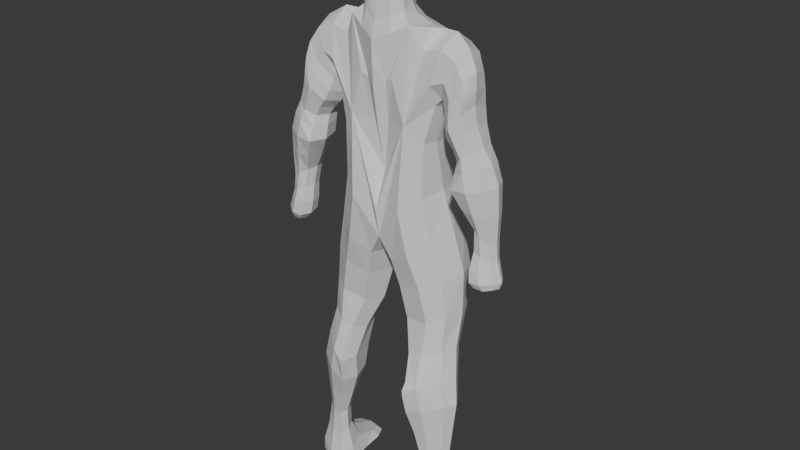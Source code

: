 # Source: player.blend  (saved by Blender 4.5.88; exported with 4.5.12 LTS)
import bpy
from mathutils import Matrix  # noqa: F401  (used for matrix-valued properties, if any)

bpy.ops.wm.read_factory_settings(use_empty=True)
scene = bpy.context.scene
scene.name = 'Scene'

# ---- collections
col_collection = bpy.data.collections.new('Collection'); scene.collection.children.link(col_collection)

# ---- materials (node trees are filled in below, after node groups)
mat_material = bpy.data.materials.new('Material')
mat_material.alpha_threshold = 0.0
mat_material.roughness = 0.5
mat_material.line_color = (0.0, 0.0, 0.0, 1.0)

# ---- material node trees
mat_material.use_nodes = True; mat_material.node_tree.nodes.clear()
_N = mat_material.node_tree.nodes; _L = mat_material.node_tree.links
n0 = _N.new('ShaderNodeOutputMaterial'); n0.name = 'Material Output'; n0.location = (200, 100)
n1 = _N.new('ShaderNodeBsdfPrincipled'); n1.name = 'Principled BSDF'; n1.location = (-200, 100)
n1.inputs[3].default_value = 1.45
_L.new(n1.outputs[0], n0.inputs[0])
n0.is_active_output = True

# ---- world
world_world = bpy.data.worlds.new('World'); scene.world = world_world
world_world.use_nodes = True; world_world.node_tree.nodes.clear()
_N = world_world.node_tree.nodes; _L = world_world.node_tree.links
n0 = _N.new('ShaderNodeOutputWorld'); n0.name = 'World Output'; n0.location = (200, 100)
n1 = _N.new('ShaderNodeBackground'); n1.name = 'Background'; n1.location = (-200, 100)
n1.inputs[0].default_value = (0.05088, 0.05088, 0.05088, 1.0)
_L.new(n1.outputs[0], n0.inputs[0])
n0.is_active_output = True
world_world.color = (0.05088, 0.05088, 0.05088)
world_world.sun_shadow_jitter_overblur = 0.0

# ---- meshes
me_cube = bpy.data.meshes.new('Cube')
me_cube.from_pydata([(0.185, 0.1325, 0.6493), (0.0, 0.1641, 0.009219), (0.1863, -0.0005939, 0.6562), (0.0, -0.03155, 0.009219), (0.0, 0.1855, 0.232), (0.09961, -0.01652, 0.7127), (0.0, -0.003346, 0.232), (0.08658, 0.1834, 0.6419), (0.17, 0.1138, 0.48), (0.1695, 0.003908, 0.4832), (0.0, -0.05311, 0.6622), (0.0, 0.2017, 0.6128), (0.04056, 0.07958, 0.745), (0.06382, -0.003962, 0.793), (0.0, 0.1223, 0.6913), (0.0, -0.02776, 0.7761), (0.1368, 0.1458, 0.1744), (0.136, -0.009174, 0.1733), (0.1907, 0.1569, -0.1038), (0.07013, 0.1393, -0.1365), (0.195, 0.01523, -0.1079), (0.0608, -0.01039, -0.1587), (0.06611, 0.09085, 0.8744), (0.0724, 0.002927, 0.9244), (0.0, 0.1553, 0.8676), (0.0, -0.01695, 0.9157), (0.208, 0.08678, -0.3713), (0.1119, 0.07626, -0.3913), (0.2063, 0.00482, -0.3582), (0.1109, -0.02924, -0.385), (0.2366, 0.04973, -0.5589), (0.1312, 0.0479, -0.5897), (0.2345, -0.02268, -0.546), (0.129, -0.06499, -0.5911), (0.2284, 0.02711, -0.7616), (0.1732, 0.02131, -0.7664), (0.2248, -0.01243, -0.7587), (0.1651, -0.03929, -0.7639), (0.2633, 0.05216, -0.9161), (0.1545, 0.04543, -0.9094), (0.2436, -0.03431, -0.9222), (0.1397, -0.06236, -0.9147), (0.2558, 0.07423, -0.9937), (0.1512, 0.06207, -0.9883), (0.2326, -0.02858, -0.9857), (0.1444, -0.06104, -0.9819), (0.25, 0.1536, -0.9576), (0.1748, 0.1536, -0.9533), (0.2465, 0.1597, -0.9877), (0.1713, 0.1597, -0.9833), (0.1213, -0.07422, -0.5017), (0.2644, 0.08621, 0.5861), (0.2644, -0.0115, 0.5861), (0.197, 0.09901, 0.4747), (0.197, 0.007771, 0.4747), (0.2727, 0.08682, 0.4914), (0.2727, -0.02896, 0.4914), (0.2185, 0.101, 0.4015), (0.2185, -0.01008, 0.4015), (0.306, 0.07044, 0.3824), (0.306, -0.01741, 0.3824), (0.255, 0.08294, 0.3403), (0.255, -0.009047, 0.3403), (0.3485, 0.0701, 0.2737), (0.3485, -0.01506, 0.2737), (0.2605, 0.07663, 0.2559), (0.2565, -0.03881, 0.259), (0.3607, 0.04935, 0.09745), (0.3607, 0.001318, 0.09745), (0.3094, 0.06456, 0.1283), (0.3094, 0.003207, 0.1283), (0.3749, 0.04348, 0.004753), (0.3749, -0.003145, 0.004753), (0.3145, 0.05231, 0.00883), (0.3145, -0.02294, 0.00883), (0.05363, -0.03609, 0.5482), (0.0, -0.0472, 0.5011), (0.3813, 0.03816, -0.04684), (0.3813, -0.002813, -0.04684), (0.3304, 0.03875, -0.05273), (0.3304, -0.01897, -0.05273), (0.05757, 0.0997, 0.9539), (0.05757, 0.03457, 0.992), (0.0, 0.1198, 0.9671), (0.0, 0.02696, 1.015), (0.0, 0.1576, 0.7836), (0.0, 0.1248, 0.7577), (0.08423, 0.1854, 0.1294), (0.08247, -0.0487, 0.1298), (0.1937, 0.0649, 0.6969), (0.0, -0.04418, 0.1039), (0.1284, 0.1823, 0.6068), (0.0, 0.06254, -0.0242), (0.0, 0.1978, 0.1039), (0.1326, 0.001381, 0.6409), (0.08011, 0.04374, 0.9019), (0.0, 0.09106, 0.232), (0.02278, -0.01345, 0.3896), (0.09287, 0.08393, 0.695), (0.1728, 0.1447, 0.5449), (0.17, -0.02134, 0.553), (0.1712, 0.05762, 0.4605), (0.0, 0.07431, 0.6375), (0.0498, -0.03481, 0.6874), (0.05925, 0.1723, 0.6414), (7.169e-05, 0.1936, 0.4147), (0.0, -0.02883, 0.3767), (0.06048, 0.03532, 0.7734), (0.0, 0.05598, 0.7358), (0.04003, -0.0225, 0.7912), (0.01837, 0.1099, 0.7197), (0.07064, -0.0004193, 0.7421), (0.0, -0.03853, 0.7165), (0.0, 0.1548, 0.6518), (0.05155, 0.1105, 0.7023), (0.1418, 0.1306, 0.3507), (0.1402, -0.005351, 0.3578), (0.1546, 0.06819, 0.1831), (0.1309, 0.1669, -0.1125), (0.138, -0.02036, -0.1362), (0.03309, 0.07255, -0.1647), (0.2189, 0.0862, -0.09519), (0.1646, 0.1522, 0.03224), (0.04623, 0.1564, -0.05328), (0.03868, -0.02192, -0.06903), (0.1653, 0.001918, 0.02008), (0.04002, 0.1842, 0.4517), (0.0, 0.07226, 0.8843), (0.04241, -0.01447, 0.9266), (0.03561, 0.1265, 0.8613), (0.0, 0.1606, 0.8187), (0.05039, 0.07921, 0.8077), (0.0, -0.02261, 0.8444), (0.06796, -0.003865, 0.8589), (0.1602, 0.09944, -0.3826), (0.156, -0.0302, -0.3723), (0.09356, 0.01717, -0.394), (0.2261, 0.04969, -0.3594), (0.1012, 0.1154, -0.2648), (0.08332, -0.002978, -0.2751), (0.1987, 0.1332, -0.2482), (0.207, 0.01822, -0.2387), (0.184, 0.0665, -0.5761), (0.1794, -0.06024, -0.5663), (0.1109, -0.01347, -0.5953), (0.256, 0.01729, -0.5456), (0.2209, -0.01507, -0.4561), (0.2234, 0.0647, -0.4708), (0.1237, -0.07528, -0.5253), (0.1222, 0.05521, -0.4991), (0.2019, 0.0336, -0.7645), (0.1938, -0.03525, -0.7608), (0.1584, -0.01205, -0.7661), (0.2373, 0.0104, -0.7592), (0.1537, 0.03478, -0.68), (0.1488, -0.04844, -0.6753), (0.2331, 0.03636, -0.6602), (0.2309, -0.01667, -0.6507), (0.2114, 0.06127, -0.8994), (0.1888, -0.06263, -0.9205), (0.1305, -0.02081, -0.9089), (0.2685, 0.004649, -0.9183), (0.2321, -0.02227, -0.8518), (0.2399, 0.02755, -0.8454), (0.1575, -0.04624, -0.8468), (0.1714, 0.02021, -0.8419), (0.2026, 0.07117, -1.001), (0.1867, -0.05363, -0.9874), (0.1412, -0.01649, -0.9868), (0.2487, 0.01511, -0.9914), (0.2785, 0.06635, -0.9654), (0.1334, 0.05325, -0.9572), (0.2448, -0.03501, -0.9662), (0.1325, -0.07326, -0.9602), (0.2128, 0.1605, -0.9539), (0.2086, 0.1664, -0.9885), (0.2565, 0.1635, -0.9739), (0.1649, 0.1635, -0.9686), (0.2608, 0.1154, -0.9448), (0.1637, 0.1146, -0.9391), (0.2559, 0.1283, -0.9923), (0.1594, 0.1268, -0.9868), (0.1236, -0.06116, -0.4736), (0.277, 0.03435, 0.6069), (0.2307, 0.1103, 0.5304), (0.2307, -0.01958, 0.5304), (0.1844, 0.0564, 0.4538), (0.1884, 0.1027, 0.5073), (0.1884, 0.009283, 0.5077), (0.2347, 0.1044, 0.6362), (0.2347, -0.004463, 0.6368), (0.2829, 0.02582, 0.5082), (0.2456, 0.1152, 0.4464), (0.2456, -0.04079, 0.4464), (0.2079, 0.04759, 0.385), (0.2716, -0.02242, 0.5385), (0.2716, 0.08469, 0.5385), (0.205, 0.1011, 0.4358), (0.205, -0.002063, 0.4358), (0.3155, 0.02456, 0.3903), (0.2805, 0.09355, 0.3614), (0.2805, -0.03009, 0.3614), (0.2455, 0.03889, 0.3325), (0.2394, 0.09276, 0.3712), (0.2394, -0.008304, 0.3712), (0.2847, 0.07917, 0.4366), (0.2847, -0.02445, 0.4366), (0.365, 0.02823, 0.2771), (0.3045, 0.09126, 0.2648), (0.3045, -0.03997, 0.2648), (0.2407, 0.01519, 0.255), (0.2559, -0.02278, 0.3036), (0.3298, -0.01642, 0.3346), (0.3298, 0.07028, 0.3346), (0.2561, 0.07876, 0.3035), (0.3703, 0.02373, 0.09166), (0.335, 0.06721, 0.1129), (0.335, -0.007992, 0.1129), (0.2997, 0.03548, 0.1341), (0.2843, 0.07164, 0.1951), (0.2812, -0.02019, 0.1975), (0.3569, 0.0608, 0.185), (0.3569, -0.006668, 0.185), (0.3862, 0.02119, 0.003988), (0.3447, 0.05932, 0.006792), (0.3447, -0.02447, 0.006792), (0.3031, 0.01366, 0.009595), (0.3665, 0.0442, 0.04099), (0.3161, 0.0575, 0.06426), (0.3161, -0.00506, 0.06426), (0.3665, 0.001022, 0.04099), (0.0747, -0.02746, 0.633), (0.0, -0.05371, 0.5918), (0.3881, 0.01852, -0.04992), (0.3569, 0.04386, -0.0536), (0.3569, -0.0163, -0.0536), (0.3258, 0.009039, -0.05728), (0.3826, -0.00484, -0.02681), (0.3826, 0.04263, -0.02681), (0.319, 0.04821, -0.03241), (0.319, -0.02906, -0.03241), (0.06065, 0.06826, 0.9768), (0.0, 0.07431, 1.006), (0.03494, 0.02826, 1.006), (0.03494, 0.1133, 0.9585), (0.06696, 0.1012, 0.924), (0.06774, 0.01677, 0.972), (0.0, -0.002858, 0.9795), (0.0, 0.1447, 0.9188), (0.0, 0.1429, 0.7695), (0.0, 0.1144, 0.7298), (0.0, 0.07639, 0.1002), (0.1803, 0.05709, 0.4847), (0.0972, 0.1759, 0.3788), (0.09225, -0.03436, 0.4102), (0.1403, 0.07551, 0.6931), (0.1469, 0.04317, 0.3495), (0.04285, -0.02691, 0.7351), (0.01822, 0.0915, 0.5101), (0.03108, -0.03275, 0.5356), (0.0222, 0.1827, 0.5069), (0.01826, 0.1202, 0.783), (0.02638, 0.14, 0.6768), (0.0, 0.05923, 0.6844), (0.06949, 0.05435, 0.7273), (0.1093, 0.1858, -0.005198), (0.05955, 0.06275, -0.2821), (0.01725, 0.06533, -0.08006), (0.1079, -0.03817, -0.02436), (0.1868, 0.07867, 0.04029), (0.07715, 0.05741, 0.9486), (0.0, 0.08494, 0.7971), (0.04136, -0.01998, 0.8586), (0.06911, 0.03377, 0.8373), (0.2423, 0.02989, -0.4564), (0.1577, 0.1416, -0.2533), (0.2232, 0.07831, -0.2377), (0.1607, -0.0116, -0.2598), (0.1362, -0.01006, -0.6815), (0.1624, -0.06224, -0.4803), (0.1064, -0.02238, -0.5048), (0.1723, 0.07976, -0.4869), (0.249, 0.005026, -0.8494), (0.194, 0.04838, -0.6715), (0.2472, 0.01293, -0.6513), (0.189, -0.04521, -0.6615), (0.2133, 0.1147, -0.9331), (0.1928, -0.04476, -0.8504), (0.1514, -0.01661, -0.8435), (0.2077, 0.03463, -0.8418), (0.194, -0.0001009, -0.9982), (0.273, 0.01243, -0.9654), (0.1855, -0.07132, -0.9645), (0.1211, -0.0238, -0.9572), (0.2108, 0.1777, -0.9728), (0.2764, 0.1227, -0.9705), (0.2069, 0.1304, -0.9979), (0.1435, 0.1211, -0.9628), (0.284, 0.0277, 0.5577), (0.2107, 0.1227, 0.5692), (0.2439, 0.04883, 0.6621), (0.2105, -0.01663, 0.5702), (0.2308, 0.04499, 0.359), (0.1924, 0.05272, 0.4166), (0.2383, 0.1126, 0.4871), (0.2383, -0.03195, 0.4871), (0.2929, -0.037, 0.319), (0.262, 0.1052, 0.4039), (0.262, -0.03557, 0.4039), (0.2932, 0.02457, 0.4489), (0.2707, 0.02989, 0.197), (0.3436, 0.02669, 0.3404), (0.2403, 0.02372, 0.2992), (0.2929, 0.09213, 0.319), (0.3413, 0.06076, 0.05263), (0.3206, 0.08045, 0.19), (0.3205, -0.02425, 0.1901), (0.3706, 0.02662, 0.1831), (0.3947, 0.02065, -0.02612), (0.3413, -0.01193, 0.05263), (0.376, 0.02194, 0.03663), (0.3067, 0.02689, 0.06862), (0.3592, 0.01378, -0.06162), (0.3071, 0.007826, -0.03386), (0.3509, 0.05715, -0.02999), (0.3509, -0.02868, -0.02999), (0.03384, 0.07313, 0.9936), (0.03935, -0.0004449, 0.981), (0.0385, 0.1287, 0.9157), (0.0, 0.07143, 0.9499)], [], [(4, 93, 251, 96), (93, 1, 92, 251), (251, 92, 3, 90), (96, 251, 90, 6), (9, 101, 252, 188), (101, 8, 187, 252), (252, 187, 53, 186), (188, 252, 186, 54), (4, 126, 253, 93), (7, 91, 253, 126), (0, 99, 253, 91), (8, 115, 253, 99), (16, 87, 253, 115), (1, 93, 253, 87), (3, 88, 254, 90), (17, 116, 254, 88), (9, 100, 254, 116), (2, 94, 254, 100), (5, 231, 254, 94), (75, 97, 254, 231), (6, 90, 254, 97), (0, 91, 255, 89), (91, 7, 98, 255), (255, 98, 5, 94), (89, 255, 94, 2), (16, 115, 256, 117), (115, 8, 101, 256), (256, 101, 9, 116), (117, 256, 116, 17), (10, 103, 257, 112), (103, 5, 111, 257), (257, 111, 13, 109), (112, 257, 109, 15), (6, 96, 258, 106), (4, 105, 258, 96), (11, 104, 258, 105), (7, 98, 258, 104), (5, 103, 258, 98), (10, 232, 258, 103), (76, 106, 258, 232), (10, 103, 259, 232), (5, 231, 259, 103), (75, 97, 259, 231), (6, 106, 259, 97), (76, 232, 259, 106), (7, 104, 260, 126), (11, 105, 260, 104), (4, 126, 260, 105), (12, 110, 261, 131), (14, 250, 261, 110), (86, 249, 261, 250), (85, 130, 261, 249), (24, 129, 261, 130), (22, 131, 261, 129), (7, 104, 262, 114), (104, 11, 113, 262), (262, 113, 14, 110), (114, 262, 110, 12), (11, 102, 263, 113), (102, 10, 112, 263), (263, 112, 15, 108), (113, 263, 108, 14), (5, 98, 264, 111), (98, 7, 114, 264), (264, 114, 12, 107), (111, 264, 107, 13), (1, 87, 265, 123), (87, 16, 122, 265), (265, 122, 18, 118), (123, 265, 118, 19), (21, 120, 266, 139), (120, 19, 138, 266), (266, 138, 27, 136), (139, 266, 136, 29), (3, 92, 267, 124), (92, 1, 123, 267), (267, 123, 19, 120), (124, 267, 120, 21), (17, 88, 268, 125), (88, 3, 124, 268), (268, 124, 21, 119), (125, 268, 119, 20), (16, 117, 269, 122), (117, 17, 125, 269), (269, 125, 20, 121), (122, 269, 121, 18), (23, 95, 270, 246), (95, 22, 245, 270), (270, 245, 81, 241), (246, 270, 241, 82), (14, 108, 271, 250), (15, 132, 271, 108), (25, 127, 271, 132), (24, 130, 271, 127), (85, 249, 271, 130), (86, 250, 271, 249), (15, 109, 272, 132), (109, 13, 133, 272), (272, 133, 23, 128), (132, 272, 128, 25), (13, 107, 273, 133), (107, 12, 131, 273), (273, 131, 22, 95), (133, 273, 95, 23), (26, 137, 274, 147), (137, 28, 146, 274), (274, 146, 32, 145), (147, 274, 145, 30), (19, 118, 275, 138), (118, 18, 140, 275), (275, 140, 26, 134), (138, 275, 134, 27), (18, 121, 276, 140), (121, 20, 141, 276), (276, 141, 28, 137), (140, 276, 137, 26), (20, 119, 277, 141), (119, 21, 139, 277), (277, 139, 29, 135), (141, 277, 135, 28), (33, 144, 278, 155), (144, 31, 154, 278), (278, 154, 35, 152), (155, 278, 152, 37), (28, 135, 279, 146), (29, 182, 279, 135), (50, 148, 279, 182), (33, 143, 279, 148), (32, 146, 279, 143), (29, 136, 280, 182), (27, 149, 280, 136), (31, 144, 280, 149), (33, 148, 280, 144), (50, 182, 280, 148), (27, 134, 281, 149), (134, 26, 147, 281), (281, 147, 30, 142), (149, 281, 142, 31), (34, 153, 282, 163), (153, 36, 162, 282), (282, 162, 40, 161), (163, 282, 161, 38), (31, 142, 283, 154), (142, 30, 156, 283), (283, 156, 34, 150), (154, 283, 150, 35), (30, 145, 284, 156), (145, 32, 157, 284), (284, 157, 36, 153), (156, 284, 153, 34), (32, 143, 285, 157), (143, 33, 155, 285), (285, 155, 37, 151), (157, 285, 151, 36), (39, 158, 286, 179), (158, 38, 178, 286), (286, 178, 46, 174), (179, 286, 174, 47), (36, 151, 287, 162), (151, 37, 164, 287), (287, 164, 41, 159), (162, 287, 159, 40), (37, 152, 288, 164), (152, 35, 165, 288), (288, 165, 39, 160), (164, 288, 160, 41), (35, 150, 289, 165), (150, 34, 163, 289), (289, 163, 38, 158), (165, 289, 158, 39), (43, 166, 290, 168), (166, 42, 169, 290), (290, 169, 44, 167), (168, 290, 167, 45), (38, 161, 291, 170), (161, 40, 172, 291), (291, 172, 44, 169), (170, 291, 169, 42), (40, 159, 292, 172), (159, 41, 173, 292), (292, 173, 45, 167), (172, 292, 167, 44), (41, 160, 293, 173), (160, 39, 171, 293), (293, 171, 43, 168), (173, 293, 168, 45), (47, 174, 294, 177), (174, 46, 176, 294), (294, 176, 48, 175), (177, 294, 175, 49), (38, 170, 295, 178), (170, 42, 180, 295), (295, 180, 48, 176), (178, 295, 176, 46), (42, 166, 296, 180), (166, 43, 181, 296), (296, 181, 49, 175), (180, 296, 175, 48), (43, 171, 297, 181), (171, 39, 179, 297), (297, 179, 47, 177), (181, 297, 177, 49), (51, 183, 298, 196), (183, 52, 195, 298), (298, 195, 56, 191), (196, 298, 191, 55), (8, 99, 299, 187), (99, 0, 189, 299), (299, 189, 51, 184), (187, 299, 184, 53), (0, 89, 300, 189), (89, 2, 190, 300), (300, 190, 52, 183), (189, 300, 183, 51), (2, 100, 301, 190), (100, 9, 188, 301), (301, 188, 54, 185), (190, 301, 185, 52), (58, 194, 302, 204), (194, 57, 203, 302), (302, 203, 61, 202), (204, 302, 202, 62), (54, 186, 303, 198), (186, 53, 197, 303), (303, 197, 57, 194), (198, 303, 194, 58), (53, 184, 304, 197), (184, 51, 196, 304), (304, 196, 55, 192), (197, 304, 192, 57), (52, 185, 305, 195), (185, 54, 198, 305), (305, 198, 58, 193), (195, 305, 193, 56), (60, 201, 306, 212), (201, 62, 211, 306), (306, 211, 66, 209), (212, 306, 209, 64), (57, 192, 307, 203), (192, 55, 205, 307), (307, 205, 59, 200), (203, 307, 200, 61), (56, 193, 308, 206), (193, 58, 204, 308), (308, 204, 62, 201), (206, 308, 201, 60), (55, 191, 309, 205), (191, 56, 206, 309), (309, 206, 60, 199), (205, 309, 199, 59), (66, 210, 310, 220), (210, 65, 219, 310), (310, 219, 69, 218), (220, 310, 218, 70), (59, 199, 311, 213), (199, 60, 212, 311), (311, 212, 64, 207), (213, 311, 207, 63), (62, 202, 312, 211), (202, 61, 214, 312), (312, 214, 65, 210), (211, 312, 210, 66), (61, 200, 313, 214), (200, 59, 213, 313), (313, 213, 63, 208), (214, 313, 208, 65), (69, 216, 314, 228), (216, 67, 227, 314), (314, 227, 71, 224), (228, 314, 224, 73), (65, 208, 315, 219), (208, 63, 221, 315), (315, 221, 67, 216), (219, 315, 216, 69), (64, 209, 316, 222), (209, 66, 220, 316), (316, 220, 70, 217), (222, 316, 217, 68), (63, 207, 317, 221), (207, 64, 222, 317), (317, 222, 68, 215), (221, 317, 215, 67), (71, 223, 318, 238), (223, 72, 237, 318), (318, 237, 78, 233), (238, 318, 233, 77), (68, 217, 319, 230), (217, 70, 229, 319), (319, 229, 74, 225), (230, 319, 225, 72), (67, 215, 320, 227), (215, 68, 230, 320), (320, 230, 72, 223), (227, 320, 223, 71), (70, 218, 321, 229), (218, 69, 228, 321), (321, 228, 73, 226), (229, 321, 226, 74), (79, 234, 322, 236), (234, 77, 233, 322), (322, 233, 78, 235), (236, 322, 235, 80), (74, 226, 323, 240), (226, 73, 239, 323), (323, 239, 79, 236), (240, 323, 236, 80), (73, 224, 324, 239), (224, 71, 238, 324), (324, 238, 77, 234), (239, 324, 234, 79), (72, 225, 325, 237), (225, 74, 240, 325), (325, 240, 80, 235), (237, 325, 235, 78), (82, 241, 326, 243), (241, 81, 244, 326), (326, 244, 83, 242), (243, 326, 242, 84), (25, 128, 327, 247), (128, 23, 246, 327), (327, 246, 82, 243), (247, 327, 243, 84), (22, 129, 328, 245), (129, 24, 248, 328), (328, 248, 83, 244), (245, 328, 244, 81), (24, 127, 329, 248), (127, 25, 247, 329), (329, 247, 84, 242), (248, 329, 242, 83)])
_uv = me_cube.uv_layers.new(name='UVMap')
_uv.uv.foreach_set('vector', [0.25, 0.5, 0.3125, 0.5, 0.3125, 0.625, 0.25, 0.625, 0.3125, 0.5, 0.375, 0.5, 0.375, 0.625, 0.3125, 0.625, 0.3125, 0.625, 0.375, 0.625, 0.375, 0.75, 0.3125, 0.75, 0.25, 0.625, 0.3125, 0.625, 0.3125, 0.75, 0.25, 0.75, 0.506, 0.7143, 0.4937, 0.6252, 0.5038, 0.625, 0.519, 0.7091, 0.4937, 0.6252, 0.5058, 0.537, 0.519, 0.5411, 0.5038, 0.625, 0.5038, 0.625, 0.519, 0.5411, 0.5208, 0.5417, 0.5052, 0.625, 0.519, 0.7091, 0.5038, 0.625, 0.5052, 0.625, 0.5208, 0.7083, 0.375, 0.375, 0.5, 0.375, 0.4902, 0.4592, 0.375, 0.4375, 0.625, 0.375, 0.625, 0.4375, 0.4902, 0.4592, 0.5, 0.375, 0.625, 0.5, 0.5462, 0.4945, 0.4902, 0.4592, 0.625, 0.4375, 0.5058, 0.537, 0.4753, 0.5312, 0.4902, 0.4592, 0.5462, 0.4945, 0.4433, 0.537, 0.4261, 0.4945, 0.4902, 0.4592, 0.4753, 0.5312, 0.375, 0.5, 0.375, 0.4375, 0.4902, 0.4592, 0.4261, 0.4945, 0.375, 0.75, 0.4265, 0.7583, 0.4916, 0.8033, 0.375, 0.8125, 0.4435, 0.7143, 0.4756, 0.7217, 0.4916, 0.8033, 0.4265, 0.7583, 0.506, 0.7143, 0.5465, 0.7583, 0.4916, 0.8033, 0.4756, 0.7217, 0.625, 0.75, 0.625, 0.8125, 0.4916, 0.8033, 0.5465, 0.7583, 0.625, 0.875, 0.5625, 0.875, 0.4916, 0.8033, 0.625, 0.8125, 0.5, 0.875, 0.4375, 0.875, 0.4916, 0.8033, 0.5625, 0.875, 0.375, 0.875, 0.375, 0.8125, 0.4916, 0.8033, 0.4375, 0.875, 0.625, 0.5, 0.6875, 0.5, 0.6892, 0.625, 0.6415, 0.625, 0.6875, 0.5, 0.75, 0.5, 0.75, 0.625, 0.6892, 0.625, 0.6892, 0.625, 0.75, 0.625, 0.75, 0.75, 0.6875, 0.75, 0.6415, 0.625, 0.6892, 0.625, 0.6875, 0.75, 0.625, 0.75, 0.4433, 0.537, 0.4753, 0.5312, 0.4704, 0.6254, 0.4468, 0.6252, 0.4753, 0.5312, 0.5058, 0.537, 0.4937, 0.6252, 0.4704, 0.6254, 0.4704, 0.6254, 0.4937, 0.6252, 0.506, 0.7143, 0.4756, 0.7217, 0.4468, 0.6252, 0.4704, 0.6254, 0.4756, 0.7217, 0.4435, 0.7143, 0.75, 0.75, 0.75, 0.75, 0.75, 0.7457, 0.75, 0.75, 0.75, 0.75, 0.75, 0.75, 0.75, 0.7118, 0.75, 0.7457, 0.75, 0.7457, 0.75, 0.7118, 0.75, 0.7083, 0.75, 0.7448, 0.75, 0.75, 0.75, 0.7457, 0.75, 0.7448, 0.75, 0.75, 0.25, 0.75, 0.25, 0.625, 0.5714, 0.6429, 0.375, 0.75, 0.25, 0.5, 0.5, 0.5, 0.5714, 0.6429, 0.25, 0.625, 0.75, 0.5, 0.75, 0.5, 0.5714, 0.6429, 0.5, 0.5, 0.75, 0.5, 0.75, 0.625, 0.5714, 0.6429, 0.75, 0.5, 0.75, 0.75, 0.75, 0.75, 0.5714, 0.6429, 0.75, 0.625, 0.75, 0.75, 0.625, 0.75, 0.5714, 0.6429, 0.75, 0.75, 0.5, 0.75, 0.375, 0.75, 0.5714, 0.6429, 0.625, 0.75, 0.0, 0.0, 0.0, 0.0, 0.0, 0.0, 0.0, 0.0, 0.0, 0.0, 0.0, 0.0, 0.0, 0.0, 0.0, 0.0, 0.0, 0.0, 0.0, 0.0, 0.0, 0.0, 0.0, 0.0, 0.0, 0.0, 0.0, 0.0, 0.0, 0.0, 0.0, 0.0, 0.0, 0.0, 0.0, 0.0, 0.0, 0.0, 0.0, 0.0, 0.0, 0.0, 0.0, 0.0, 0.0, 0.0, 0.0, 0.0, 0.0, 0.0, 0.0, 0.0, 0.0, 0.0, 0.0, 0.0, 0.0, 0.0, 0.0, 0.0, 0.0, 0.0, 0.0, 0.0, 0.75, 0.5417, 0.75, 0.5052, 0.75, 0.5028, 0.75, 0.5417, 0.75, 0.5, 0.75, 0.5, 0.75, 0.5028, 0.75, 0.5052, 0.75, 0.5, 0.75, 0.5, 0.75, 0.5028, 0.75, 0.5, 0.75, 0.5, 0.75, 0.5, 0.75, 0.5028, 0.75, 0.5, 0.75, 0.5, 0.75, 0.5052, 0.75, 0.5028, 0.75, 0.5, 0.75, 0.5417, 0.75, 0.5417, 0.75, 0.5028, 0.75, 0.5052, 0.75, 0.5, 0.75, 0.5, 0.75, 0.5043, 0.75, 0.5382, 0.75, 0.5, 0.75, 0.5, 0.75, 0.5, 0.75, 0.5043, 0.75, 0.5043, 0.75, 0.5, 0.75, 0.5, 0.75, 0.5052, 0.75, 0.5382, 0.75, 0.5043, 0.75, 0.5052, 0.75, 0.5417, 0.0, 0.0, 0.0, 0.0, 0.0, 0.0, 0.0, 0.0, 0.0, 0.0, 0.0, 0.0, 0.0, 0.0, 0.0, 0.0, 0.0, 0.0, 0.0, 0.0, 0.0, 0.0, 0.0, 0.0, 0.0, 0.0, 0.0, 0.0, 0.0, 0.0, 0.0, 0.0, 0.75, 0.75, 0.75, 0.625, 0.75, 0.625, 0.75, 0.7118, 0.75, 0.625, 0.75, 0.5, 0.75, 0.5382, 0.75, 0.625, 0.75, 0.625, 0.75, 0.5382, 0.75, 0.5417, 0.75, 0.625, 0.75, 0.7118, 0.75, 0.625, 0.75, 0.625, 0.75, 0.7083, 0.375, 0.5, 0.4261, 0.4945, 0.4087, 0.5083, 0.3851, 0.5379, 0.4261, 0.4945, 0.4433, 0.537, 0.4291, 0.5411, 0.4087, 0.5083, 0.4087, 0.5083, 0.4291, 0.5411, 0.4271, 0.5417, 0.4063, 0.5104, 0.3851, 0.5379, 0.4087, 0.5083, 0.4063, 0.5104, 0.3854, 0.5417, 0.3854, 0.7083, 0.3776, 0.625, 0.3776, 0.6258, 0.3853, 0.7087, 0.3776, 0.625, 0.3854, 0.5417, 0.3854, 0.542, 0.3776, 0.6258, 0.3776, 0.6258, 0.3854, 0.542, 0.3854, 0.5444, 0.3775, 0.6313, 0.3853, 0.7087, 0.3776, 0.6258, 0.3775, 0.6313, 0.3847, 0.7111, 0.375, 0.75, 0.375, 0.625, 0.3772, 0.625, 0.3851, 0.7122, 0.375, 0.625, 0.375, 0.5, 0.3851, 0.5379, 0.3772, 0.625, 0.3772, 0.625, 0.3851, 0.5379, 0.3854, 0.5417, 0.3776, 0.625, 0.3851, 0.7122, 0.3772, 0.625, 0.3776, 0.625, 0.3854, 0.7083, 0.4435, 0.7143, 0.4265, 0.7583, 0.4087, 0.742, 0.4291, 0.7091, 0.4265, 0.7583, 0.375, 0.75, 0.3851, 0.7122, 0.4087, 0.742, 0.4087, 0.742, 0.3851, 0.7122, 0.3854, 0.7083, 0.4063, 0.7396, 0.4291, 0.7091, 0.4087, 0.742, 0.4063, 0.7396, 0.4271, 0.7083, 0.4433, 0.537, 0.4468, 0.6252, 0.4364, 0.625, 0.4291, 0.5411, 0.4468, 0.6252, 0.4435, 0.7143, 0.4291, 0.7091, 0.4364, 0.625, 0.4364, 0.625, 0.4291, 0.7091, 0.4271, 0.7083, 0.4349, 0.625, 0.4291, 0.5411, 0.4364, 0.625, 0.4349, 0.625, 0.4271, 0.5417, 0.75, 0.7083, 0.75, 0.625, 0.75, 0.625, 0.75, 0.7048, 0.75, 0.625, 0.75, 0.5417, 0.75, 0.5452, 0.75, 0.625, 0.75, 0.625, 0.75, 0.5452, 0.75, 0.5625, 0.75, 0.625, 0.75, 0.7048, 0.75, 0.625, 0.75, 0.625, 0.75, 0.6875, 0.0, 0.0, 0.0, 0.0, 0.0, 0.0, 0.0, 0.0, 0.0, 0.0, 0.0, 0.0, 0.0, 0.0, 0.0, 0.0, 0.0, 0.0, 0.0, 0.0, 0.0, 0.0, 0.0, 0.0, 0.0, 0.0, 0.0, 0.0, 0.0, 0.0, 0.0, 0.0, 0.0, 0.0, 0.0, 0.0, 0.0, 0.0, 0.0, 0.0, 0.0, 0.0, 0.0, 0.0, 0.0, 0.0, 0.0, 0.0, 0.75, 0.75, 0.75, 0.7448, 0.75, 0.7448, 0.75, 0.75, 0.75, 0.7448, 0.75, 0.7083, 0.75, 0.7083, 0.75, 0.7448, 0.75, 0.7448, 0.75, 0.7083, 0.75, 0.7083, 0.75, 0.7448, 0.75, 0.75, 0.75, 0.7448, 0.75, 0.7448, 0.75, 0.75, 0.75, 0.7083, 0.75, 0.625, 0.75, 0.625, 0.75, 0.7083, 0.75, 0.625, 0.75, 0.5417, 0.75, 0.5417, 0.75, 0.625, 0.75, 0.625, 0.75, 0.5417, 0.75, 0.5417, 0.75, 0.625, 0.75, 0.7083, 0.75, 0.625, 0.75, 0.625, 0.75, 0.7083, 0.4271, 0.5417, 0.4348, 0.625, 0.4347, 0.625, 0.4271, 0.5417, 0.4348, 0.625, 0.4264, 0.7083, 0.4255, 0.7083, 0.4347, 0.625, 0.4347, 0.625, 0.4255, 0.7083, 0.4264, 0.7083, 0.4348, 0.625, 0.4271, 0.5417, 0.4347, 0.625, 0.4348, 0.625, 0.4271, 0.5417, 0.3854, 0.5417, 0.4063, 0.5104, 0.4063, 0.5105, 0.3854, 0.542, 0.4063, 0.5104, 0.4271, 0.5417, 0.4271, 0.5417, 0.4063, 0.5105, 0.4063, 0.5105, 0.4271, 0.5417, 0.4271, 0.5417, 0.4063, 0.5108, 0.3854, 0.542, 0.4063, 0.5105, 0.4063, 0.5108, 0.3854, 0.5444, 0.4271, 0.5417, 0.4349, 0.625, 0.4349, 0.625, 0.4271, 0.5417, 0.4349, 0.625, 0.4271, 0.7083, 0.427, 0.7083, 0.4349, 0.625, 0.4349, 0.625, 0.427, 0.7083, 0.4264, 0.7083, 0.4348, 0.625, 0.4271, 0.5417, 0.4349, 0.625, 0.4348, 0.625, 0.4271, 0.5417, 0.4271, 0.7083, 0.4063, 0.7396, 0.4061, 0.7396, 0.427, 0.7083, 0.4063, 0.7396, 0.3854, 0.7083, 0.3853, 0.7087, 0.4061, 0.7396, 0.4061, 0.7396, 0.3853, 0.7087, 0.3847, 0.7111, 0.4047, 0.7399, 0.427, 0.7083, 0.4061, 0.7396, 0.4047, 0.7399, 0.4264, 0.7083, 0.3847, 0.7111, 0.3775, 0.6313, 0.3776, 0.6258, 0.3853, 0.7087, 0.3775, 0.6313, 0.3854, 0.5444, 0.3854, 0.542, 0.3776, 0.6258, 0.3776, 0.6258, 0.3854, 0.542, 0.3854, 0.5417, 0.3776, 0.625, 0.3853, 0.7087, 0.3776, 0.6258, 0.3776, 0.625, 0.3854, 0.7083, 0.4264, 0.7083, 0.4047, 0.7399, 0.4001, 0.7406, 0.4255, 0.7083, 0.3847, 0.7111, 0.3832, 0.717, 0.4001, 0.7406, 0.4047, 0.7399, 0.3821, 0.7214, 0.3832, 0.717, 0.4001, 0.7406, 0.3832, 0.717, 0.3847, 0.7111, 0.4047, 0.7399, 0.4001, 0.7406, 0.3832, 0.717, 0.4264, 0.7083, 0.4255, 0.7083, 0.4001, 0.7406, 0.4047, 0.7399, 0.3847, 0.7111, 0.3775, 0.6313, 0.3774, 0.6496, 0.3832, 0.717, 0.3854, 0.5444, 0.3854, 0.5479, 0.3774, 0.6496, 0.3775, 0.6313, 0.3854, 0.5444, 0.3775, 0.6313, 0.3774, 0.6496, 0.3854, 0.5479, 0.3847, 0.7111, 0.3832, 0.717, 0.3774, 0.6496, 0.3775, 0.6313, 0.3821, 0.7214, 0.3832, 0.717, 0.3774, 0.6496, 0.3832, 0.717, 0.3854, 0.5444, 0.4063, 0.5108, 0.4063, 0.5112, 0.3854, 0.5479, 0.4063, 0.5108, 0.4271, 0.5417, 0.4271, 0.5417, 0.4063, 0.5112, 0.4063, 0.5112, 0.4271, 0.5417, 0.4271, 0.5417, 0.4063, 0.5108, 0.3854, 0.5479, 0.4063, 0.5112, 0.4063, 0.5108, 0.3854, 0.5444, 0.4271, 0.5417, 0.4349, 0.625, 0.435, 0.6247, 0.4274, 0.5404, 0.4349, 0.625, 0.4271, 0.7083, 0.4271, 0.7083, 0.435, 0.6247, 0.435, 0.6247, 0.4271, 0.7083, 0.4271, 0.7083, 0.4354, 0.6238, 0.4274, 0.5404, 0.435, 0.6247, 0.4354, 0.6238, 0.43, 0.53, 0.3854, 0.5444, 0.4063, 0.5108, 0.4063, 0.5105, 0.3854, 0.542, 0.4063, 0.5108, 0.4271, 0.5417, 0.4271, 0.5417, 0.4063, 0.5105, 0.4063, 0.5105, 0.4271, 0.5417, 0.4271, 0.5417, 0.4063, 0.5104, 0.3854, 0.542, 0.4063, 0.5105, 0.4063, 0.5104, 0.3854, 0.5417, 0.4271, 0.5417, 0.4348, 0.625, 0.4349, 0.625, 0.4271, 0.5417, 0.4348, 0.625, 0.4264, 0.7083, 0.427, 0.7083, 0.4349, 0.625, 0.4349, 0.625, 0.427, 0.7083, 0.4271, 0.7083, 0.4349, 0.625, 0.4271, 0.5417, 0.4349, 0.625, 0.4349, 0.625, 0.4271, 0.5417, 0.4264, 0.7083, 0.4047, 0.7399, 0.4061, 0.7396, 0.427, 0.7083, 0.4047, 0.7399, 0.3847, 0.7111, 0.3853, 0.7087, 0.4061, 0.7396, 0.4061, 0.7396, 0.3853, 0.7087, 0.3854, 0.7083, 0.4063, 0.7396, 0.427, 0.7083, 0.4061, 0.7396, 0.4063, 0.7396, 0.4271, 0.7083, 0.3825, 0.53, 0.4062, 0.5062, 0.4063, 0.5011, 0.386, 0.5031, 0.4062, 0.5062, 0.43, 0.53, 0.4265, 0.5031, 0.4063, 0.5011, 0.4063, 0.5011, 0.4265, 0.5031, 0.4219, 0.5, 0.4063, 0.5, 0.386, 0.5031, 0.4063, 0.5011, 0.4063, 0.5, 0.3906, 0.5, 0.4271, 0.7083, 0.4063, 0.7396, 0.4063, 0.7396, 0.4271, 0.7083, 0.4063, 0.7396, 0.3854, 0.7083, 0.3854, 0.7083, 0.4063, 0.7396, 0.4063, 0.7396, 0.3854, 0.7083, 0.3854, 0.7083, 0.4063, 0.7396, 0.4271, 0.7083, 0.4063, 0.7396, 0.4063, 0.7396, 0.4271, 0.7083, 0.3854, 0.7083, 0.3776, 0.625, 0.3775, 0.6247, 0.3854, 0.7083, 0.3776, 0.625, 0.3854, 0.5417, 0.3851, 0.5404, 0.3775, 0.6247, 0.3775, 0.6247, 0.3851, 0.5404, 0.3825, 0.53, 0.3771, 0.6237, 0.3854, 0.7083, 0.3775, 0.6247, 0.3771, 0.6237, 0.3854, 0.7083, 0.3854, 0.5417, 0.4063, 0.5104, 0.4063, 0.5098, 0.3851, 0.5404, 0.4063, 0.5104, 0.4271, 0.5417, 0.4274, 0.5404, 0.4063, 0.5098, 0.4063, 0.5098, 0.4274, 0.5404, 0.43, 0.53, 0.4062, 0.5062, 0.3851, 0.5404, 0.4063, 0.5098, 0.4062, 0.5062, 0.3825, 0.53, 0.3854, 0.5417, 0.4063, 0.5417, 0.4063, 0.6236, 0.3863, 0.6223, 0.4063, 0.5417, 0.4271, 0.5417, 0.4262, 0.6223, 0.4063, 0.6236, 0.4063, 0.6236, 0.4262, 0.6223, 0.4219, 0.6875, 0.4063, 0.7012, 0.3863, 0.6223, 0.4063, 0.6236, 0.4063, 0.7012, 0.3906, 0.6875, 0.43, 0.53, 0.4354, 0.6238, 0.4348, 0.624, 0.4354, 0.5404, 0.4354, 0.6238, 0.4271, 0.7083, 0.4262, 0.7048, 0.4348, 0.624, 0.4348, 0.624, 0.4262, 0.7048, 0.4219, 0.6875, 0.4262, 0.6223, 0.4354, 0.5404, 0.4348, 0.624, 0.4262, 0.6223, 0.4271, 0.5417, 0.4271, 0.7083, 0.4063, 0.7396, 0.4063, 0.7348, 0.4262, 0.7048, 0.4063, 0.7396, 0.3854, 0.7083, 0.3863, 0.7048, 0.4063, 0.7348, 0.4063, 0.7348, 0.3863, 0.7048, 0.3906, 0.6875, 0.4063, 0.7012, 0.4262, 0.7048, 0.4063, 0.7348, 0.4063, 0.7012, 0.4219, 0.6875, 0.3854, 0.7083, 0.3771, 0.6237, 0.3777, 0.624, 0.3863, 0.7048, 0.3771, 0.6237, 0.3825, 0.53, 0.3771, 0.5404, 0.3777, 0.624, 0.3777, 0.624, 0.3771, 0.5404, 0.3854, 0.5417, 0.3863, 0.6223, 0.3863, 0.7048, 0.3777, 0.624, 0.3863, 0.6223, 0.3906, 0.6875, 0.3906, 0.5, 0.4063, 0.5, 0.4063, 0.5, 0.3872, 0.5, 0.4063, 0.5, 0.4219, 0.5, 0.4253, 0.5, 0.4063, 0.5, 0.4063, 0.5, 0.4253, 0.5, 0.4219, 0.5, 0.4063, 0.5, 0.3872, 0.5, 0.4063, 0.5, 0.4063, 0.5, 0.3906, 0.5, 0.43, 0.53, 0.4354, 0.5404, 0.4338, 0.5049, 0.4265, 0.5031, 0.4354, 0.5404, 0.4271, 0.5417, 0.4262, 0.5052, 0.4338, 0.5049, 0.4338, 0.5049, 0.4262, 0.5052, 0.4219, 0.5, 0.4253, 0.5, 0.4265, 0.5031, 0.4338, 0.5049, 0.4253, 0.5, 0.4219, 0.5, 0.4271, 0.5417, 0.4063, 0.5417, 0.4063, 0.5052, 0.4262, 0.5052, 0.4063, 0.5417, 0.3854, 0.5417, 0.3863, 0.5052, 0.4063, 0.5052, 0.4063, 0.5052, 0.3863, 0.5052, 0.3906, 0.5, 0.4063, 0.5, 0.4262, 0.5052, 0.4063, 0.5052, 0.4063, 0.5, 0.4219, 0.5, 0.3854, 0.5417, 0.3771, 0.5404, 0.3787, 0.5049, 0.3863, 0.5052, 0.3771, 0.5404, 0.3825, 0.53, 0.386, 0.5031, 0.3787, 0.5049, 0.3787, 0.5049, 0.386, 0.5031, 0.3906, 0.5, 0.3872, 0.5, 0.3863, 0.5052, 0.3787, 0.5049, 0.3872, 0.5, 0.3906, 0.5, 0.6042, 0.5417, 0.6198, 0.625, 0.6198, 0.625, 0.6042, 0.5417, 0.6198, 0.625, 0.6042, 0.7083, 0.6042, 0.7083, 0.6198, 0.625, 0.6198, 0.625, 0.6042, 0.7083, 0.6042, 0.7083, 0.6198, 0.625, 0.6042, 0.5417, 0.6198, 0.625, 0.6198, 0.625, 0.6042, 0.5417, 0.5058, 0.537, 0.5462, 0.4945, 0.5606, 0.5083, 0.519, 0.5411, 0.5462, 0.4945, 0.625, 0.5, 0.6058, 0.5379, 0.5606, 0.5083, 0.5606, 0.5083, 0.6058, 0.5379, 0.6042, 0.5417, 0.5625, 0.5104, 0.519, 0.5411, 0.5606, 0.5083, 0.5625, 0.5104, 0.5208, 0.5417, 0.625, 0.5, 0.6415, 0.625, 0.6224, 0.625, 0.6058, 0.5379, 0.6415, 0.625, 0.625, 0.75, 0.6058, 0.7122, 0.6224, 0.625, 0.6224, 0.625, 0.6058, 0.7122, 0.6042, 0.7083, 0.6198, 0.625, 0.6058, 0.5379, 0.6224, 0.625, 0.6198, 0.625, 0.6042, 0.5417, 0.625, 0.75, 0.5465, 0.7583, 0.5607, 0.742, 0.6058, 0.7122, 0.5465, 0.7583, 0.506, 0.7143, 0.519, 0.7091, 0.5607, 0.742, 0.5607, 0.742, 0.519, 0.7091, 0.5208, 0.7083, 0.5625, 0.7396, 0.6058, 0.7122, 0.5607, 0.742, 0.5625, 0.7396, 0.6042, 0.7083, 0.5208, 0.7083, 0.5052, 0.625, 0.5052, 0.625, 0.5208, 0.7083, 0.5052, 0.625, 0.5208, 0.5417, 0.5208, 0.5417, 0.5052, 0.625, 0.5052, 0.625, 0.5208, 0.5417, 0.5208, 0.5417, 0.5052, 0.625, 0.5208, 0.7083, 0.5052, 0.625, 0.5052, 0.625, 0.5208, 0.7083, 0.5208, 0.7083, 0.5052, 0.625, 0.5052, 0.625, 0.5208, 0.7083, 0.5052, 0.625, 0.5208, 0.5417, 0.5208, 0.5417, 0.5052, 0.625, 0.5052, 0.625, 0.5208, 0.5417, 0.5208, 0.5417, 0.5052, 0.625, 0.5208, 0.7083, 0.5052, 0.625, 0.5052, 0.625, 0.5208, 0.7083, 0.5208, 0.5417, 0.5625, 0.5104, 0.5625, 0.5104, 0.5208, 0.5417, 0.5625, 0.5104, 0.6042, 0.5417, 0.6042, 0.5417, 0.5625, 0.5104, 0.5625, 0.5104, 0.6042, 0.5417, 0.6042, 0.5417, 0.5625, 0.5104, 0.5208, 0.5417, 0.5625, 0.5104, 0.5625, 0.5104, 0.5208, 0.5417, 0.6042, 0.7083, 0.5625, 0.7396, 0.5625, 0.7396, 0.6042, 0.7083, 0.5625, 0.7396, 0.5208, 0.7083, 0.5208, 0.7083, 0.5625, 0.7396, 0.5625, 0.7396, 0.5208, 0.7083, 0.5208, 0.7083, 0.5625, 0.7396, 0.6042, 0.7083, 0.5625, 0.7396, 0.5625, 0.7396, 0.6042, 0.7083, 0.6042, 0.7083, 0.5625, 0.7396, 0.5625, 0.7396, 0.6042, 0.7083, 0.5625, 0.7396, 0.5208, 0.7083, 0.5208, 0.7083, 0.5625, 0.7396, 0.5625, 0.7396, 0.5208, 0.7083, 0.5208, 0.7083, 0.5625, 0.7396, 0.6042, 0.7083, 0.5625, 0.7396, 0.5625, 0.7396, 0.6042, 0.7083, 0.5208, 0.5417, 0.5625, 0.5104, 0.5625, 0.5104, 0.5208, 0.5417, 0.5625, 0.5104, 0.6042, 0.5417, 0.6042, 0.5417, 0.5625, 0.5104, 0.5625, 0.5104, 0.6042, 0.5417, 0.6042, 0.5417, 0.5625, 0.5104, 0.5208, 0.5417, 0.5625, 0.5104, 0.5625, 0.5104, 0.5208, 0.5417, 0.6042, 0.7083, 0.5625, 0.7396, 0.5625, 0.7396, 0.6042, 0.7083, 0.5625, 0.7396, 0.5208, 0.7083, 0.5208, 0.7083, 0.5625, 0.7396, 0.5625, 0.7396, 0.5208, 0.7083, 0.5208, 0.7083, 0.5625, 0.7396, 0.6042, 0.7083, 0.5625, 0.7396, 0.5625, 0.7396, 0.6042, 0.7083, 0.6042, 0.5417, 0.6198, 0.625, 0.6198, 0.625, 0.6042, 0.5417, 0.6198, 0.625, 0.6042, 0.7083, 0.6042, 0.7083, 0.6198, 0.625, 0.6198, 0.625, 0.6042, 0.7083, 0.6042, 0.7083, 0.6198, 0.625, 0.6042, 0.5417, 0.6198, 0.625, 0.6198, 0.625, 0.6042, 0.5417, 0.5208, 0.7083, 0.5052, 0.625, 0.5052, 0.625, 0.5208, 0.7083, 0.5052, 0.625, 0.5208, 0.5417, 0.5208, 0.5417, 0.5052, 0.625, 0.5052, 0.625, 0.5208, 0.5417, 0.5208, 0.5417, 0.5052, 0.625, 0.5208, 0.7083, 0.5052, 0.625, 0.5052, 0.625, 0.5208, 0.7083, 0.6042, 0.5417, 0.6198, 0.625, 0.6198, 0.625, 0.6042, 0.5417, 0.6198, 0.625, 0.6042, 0.7083, 0.6042, 0.7083, 0.6198, 0.625, 0.6198, 0.625, 0.6042, 0.7083, 0.6042, 0.7083, 0.6198, 0.625, 0.6042, 0.5417, 0.6198, 0.625, 0.6198, 0.625, 0.6042, 0.5417, 0.5208, 0.7083, 0.5052, 0.625, 0.5052, 0.625, 0.5208, 0.7083, 0.5052, 0.625, 0.5208, 0.5417, 0.5208, 0.5417, 0.5052, 0.625, 0.5052, 0.625, 0.5208, 0.5417, 0.5208, 0.5417, 0.5052, 0.625, 0.5208, 0.7083, 0.5052, 0.625, 0.5052, 0.625, 0.5208, 0.7083, 0.5208, 0.5417, 0.5625, 0.5104, 0.5625, 0.5104, 0.5208, 0.5417, 0.5625, 0.5104, 0.6042, 0.5417, 0.6042, 0.5417, 0.5625, 0.5104, 0.5625, 0.5104, 0.6042, 0.5417, 0.6042, 0.5417, 0.5625, 0.5104, 0.5208, 0.5417, 0.5625, 0.5104, 0.5625, 0.5104, 0.5208, 0.5417, 0.5208, 0.5417, 0.5625, 0.5104, 0.5625, 0.5104, 0.5208, 0.5417, 0.5625, 0.5104, 0.6042, 0.5417, 0.6042, 0.5417, 0.5625, 0.5104, 0.5625, 0.5104, 0.6042, 0.5417, 0.6042, 0.5417, 0.5625, 0.5104, 0.5208, 0.5417, 0.5625, 0.5104, 0.5625, 0.5104, 0.5208, 0.5417, 0.5208, 0.5417, 0.5625, 0.5104, 0.5625, 0.5104, 0.5208, 0.5417, 0.5625, 0.5104, 0.6042, 0.5417, 0.6042, 0.5417, 0.5625, 0.5104, 0.5625, 0.5104, 0.6042, 0.5417, 0.6042, 0.5417, 0.5625, 0.5104, 0.5208, 0.5417, 0.5625, 0.5104, 0.5625, 0.5104, 0.5208, 0.5417, 0.6042, 0.7083, 0.5625, 0.7396, 0.5625, 0.7396, 0.6042, 0.7083, 0.5625, 0.7396, 0.5208, 0.7083, 0.5208, 0.7083, 0.5625, 0.7396, 0.5625, 0.7396, 0.5208, 0.7083, 0.5208, 0.7083, 0.5625, 0.7396, 0.6042, 0.7083, 0.5625, 0.7396, 0.5625, 0.7396, 0.6042, 0.7083, 0.6042, 0.5417, 0.6198, 0.625, 0.6198, 0.625, 0.6042, 0.5417, 0.6198, 0.625, 0.6042, 0.7083, 0.6042, 0.7083, 0.6198, 0.625, 0.6198, 0.625, 0.6042, 0.7083, 0.6042, 0.7083, 0.6198, 0.625, 0.6042, 0.5417, 0.6198, 0.625, 0.6198, 0.625, 0.6042, 0.5417, 0.6042, 0.5417, 0.6198, 0.625, 0.6174, 0.625, 0.6024, 0.5452, 0.6198, 0.625, 0.6042, 0.7083, 0.6024, 0.7048, 0.6174, 0.625, 0.6174, 0.625, 0.6024, 0.7048, 0.5938, 0.6875, 0.6006, 0.625, 0.6024, 0.5452, 0.6174, 0.625, 0.6006, 0.625, 0.5938, 0.5625, 0.6042, 0.7083, 0.5625, 0.7396, 0.5625, 0.7396, 0.6042, 0.7083, 0.5625, 0.7396, 0.5208, 0.7083, 0.5208, 0.7083, 0.5625, 0.7396, 0.5625, 0.7396, 0.5208, 0.7083, 0.5208, 0.7083, 0.5625, 0.7396, 0.6042, 0.7083, 0.5625, 0.7396, 0.5625, 0.7396, 0.6042, 0.7083, 0.6042, 0.5417, 0.6198, 0.625, 0.6198, 0.625, 0.6042, 0.5417, 0.6198, 0.625, 0.6042, 0.7083, 0.6042, 0.7083, 0.6198, 0.625, 0.6198, 0.625, 0.6042, 0.7083, 0.6042, 0.7083, 0.6198, 0.625, 0.6042, 0.5417, 0.6198, 0.625, 0.6198, 0.625, 0.6042, 0.5417, 0.5208, 0.7083, 0.5052, 0.625, 0.5052, 0.625, 0.5208, 0.7083, 0.5052, 0.625, 0.5208, 0.5417, 0.5208, 0.5417, 0.5052, 0.625, 0.5052, 0.625, 0.5208, 0.5417, 0.5208, 0.5417, 0.5052, 0.625, 0.5208, 0.7083, 0.5052, 0.625, 0.5052, 0.625, 0.5208, 0.7083, 0.5313, 0.5625, 0.5625, 0.5488, 0.5625, 0.625, 0.5244, 0.625, 0.5625, 0.5488, 0.5938, 0.5625, 0.6006, 0.625, 0.5625, 0.625, 0.5625, 0.625, 0.6006, 0.625, 0.5938, 0.6875, 0.5625, 0.7012, 0.5244, 0.625, 0.5625, 0.625, 0.5625, 0.7012, 0.5313, 0.6875, 0.5208, 0.7083, 0.5052, 0.625, 0.5076, 0.625, 0.5226, 0.7048, 0.5052, 0.625, 0.5208, 0.5417, 0.5226, 0.5452, 0.5076, 0.625, 0.5076, 0.625, 0.5226, 0.5452, 0.5313, 0.5625, 0.5244, 0.625, 0.5226, 0.7048, 0.5076, 0.625, 0.5244, 0.625, 0.5313, 0.6875, 0.5208, 0.5417, 0.5625, 0.5104, 0.5625, 0.5152, 0.5226, 0.5452, 0.5625, 0.5104, 0.6042, 0.5417, 0.6024, 0.5452, 0.5625, 0.5152, 0.5625, 0.5152, 0.6024, 0.5452, 0.5938, 0.5625, 0.5625, 0.5488, 0.5226, 0.5452, 0.5625, 0.5152, 0.5625, 0.5488, 0.5313, 0.5625, 0.6042, 0.7083, 0.5625, 0.7396, 0.5625, 0.7348, 0.6024, 0.7048, 0.5625, 0.7396, 0.5208, 0.7083, 0.5226, 0.7048, 0.5625, 0.7348, 0.5625, 0.7348, 0.5226, 0.7048, 0.5313, 0.6875, 0.5625, 0.7012, 0.6024, 0.7048, 0.5625, 0.7348, 0.5625, 0.7012, 0.5938, 0.6875, 0.75, 0.6875, 0.75, 0.625, 0.75, 0.625, 0.75, 0.7082, 0.75, 0.625, 0.75, 0.5625, 0.75, 0.5418, 0.75, 0.625, 0.75, 0.625, 0.75, 0.5418, 0.75, 0.5, 0.75, 0.625, 0.75, 0.7082, 0.75, 0.625, 0.75, 0.625, 0.75, 0.75, 0.75, 0.75, 0.75, 0.7448, 0.75, 0.7406, 0.75, 0.75, 0.75, 0.7448, 0.75, 0.7083, 0.75, 0.7048, 0.75, 0.7406, 0.75, 0.7406, 0.75, 0.7048, 0.75, 0.6875, 0.75, 0.7082, 0.75, 0.75, 0.75, 0.7406, 0.75, 0.7082, 0.75, 0.75, 0.75, 0.5417, 0.75, 0.5052, 0.75, 0.5094, 0.75, 0.5452, 0.75, 0.5052, 0.75, 0.5, 0.75, 0.5, 0.75, 0.5094, 0.75, 0.5094, 0.75, 0.5, 0.75, 0.5, 0.75, 0.5418, 0.75, 0.5452, 0.75, 0.5094, 0.75, 0.5418, 0.75, 0.5625, 0.0, 0.0, 0.0, 0.0, 0.0, 0.0, 0.0, 0.0, 0.0, 0.0, 0.0, 0.0, 0.0, 0.0, 0.0, 0.0, 0.0, 0.0, 0.0, 0.0, 0.0, 0.0, 0.0, 0.0, 0.0, 0.0, 0.0, 0.0, 0.0, 0.0, 0.0, 0.0])
me_cube.materials.append(mat_material)
me_cube.use_mirror_vertex_groups = False
me_cube.update()

# ---- objects
ob_player = bpy.data.objects.new('Player', me_cube)
ob_reffront = bpy.data.objects.new('RefFront', None)
ob_refside = bpy.data.objects.new('RefSide', None)

# ---- transforms, parenting, visibility, modifiers, constraints
ob_player.location = (0.0, 0.0, 0.9)
ob_player.scale = (1.0, 1.0, 0.9)
ob_player.lock_rotations_4d = False
ob_player.empty_display_type = 'ARROWS'
ob_player.lineart.crease_threshold = 0.0
_m = ob_player.modifiers.new('Mirror', 'MIRROR')
ob_reffront.location = (-10.11, -1.017, 0.9008)
ob_reffront.rotation_euler = (1.571, 0.0, 1.571)
ob_reffront.scale = (0.5531, 0.5531, 0.5531)
ob_reffront.empty_display_type = 'IMAGE'
ob_reffront.empty_display_size = 5.0
ob_reffront.empty_image_depth = 'BACK'
ob_reffront.empty_image_side = 'FRONT'
ob_refside.location = (-0.8289, -10.03, 0.9008)
ob_refside.rotation_euler = (1.571, 0.0, -3.142)
ob_refside.scale = (0.5531, 0.5531, 0.5531)
ob_refside.empty_display_type = 'IMAGE'
ob_refside.empty_display_size = 5.0
ob_refside.empty_image_depth = 'BACK'
ob_refside.empty_image_side = 'FRONT'

# ---- collection membership
col_collection.objects.link(ob_player)
col_collection.objects.link(ob_reffront)
col_collection.objects.link(ob_refside)

# ---- scene / render settings (as saved in the file)
scene.frame_start = 1; scene.frame_end = 250; scene.frame_set(1)
scene.render.engine = 'BLENDER_EEVEE_NEXT'
bpy.context.view_layer.update()

# ---- added for rendering (the .blend has no active camera and no usable light): camera, sun
cam_auto = bpy.data.cameras.new('AutoCamera')
cam_auto.lens = 50.0
cam_auto.sensor_width = 36.0
cam_auto.clip_end = 1000.0
ob_auto_camera = bpy.data.objects.new('AutoCamera', cam_auto)
scene.collection.objects.link(ob_auto_camera)
ob_auto_camera.location = (1.84861, -2.15511, 2.38507)
ob_auto_camera.rotation_euler = (1.09748, -7.21219e-08, 0.694738)
scene.camera = ob_auto_camera
light_auto_sun = bpy.data.lights.new('AutoSun', 'SUN')
light_auto_sun.energy = 3.0
light_auto_sun.angle = 0.0523599
ob_auto_sun = bpy.data.objects.new('AutoSun', light_auto_sun)
scene.collection.objects.link(ob_auto_sun)
ob_auto_sun.rotation_euler = (0.872665, 0.174533, 0.523599)
bpy.context.view_layer.update()
